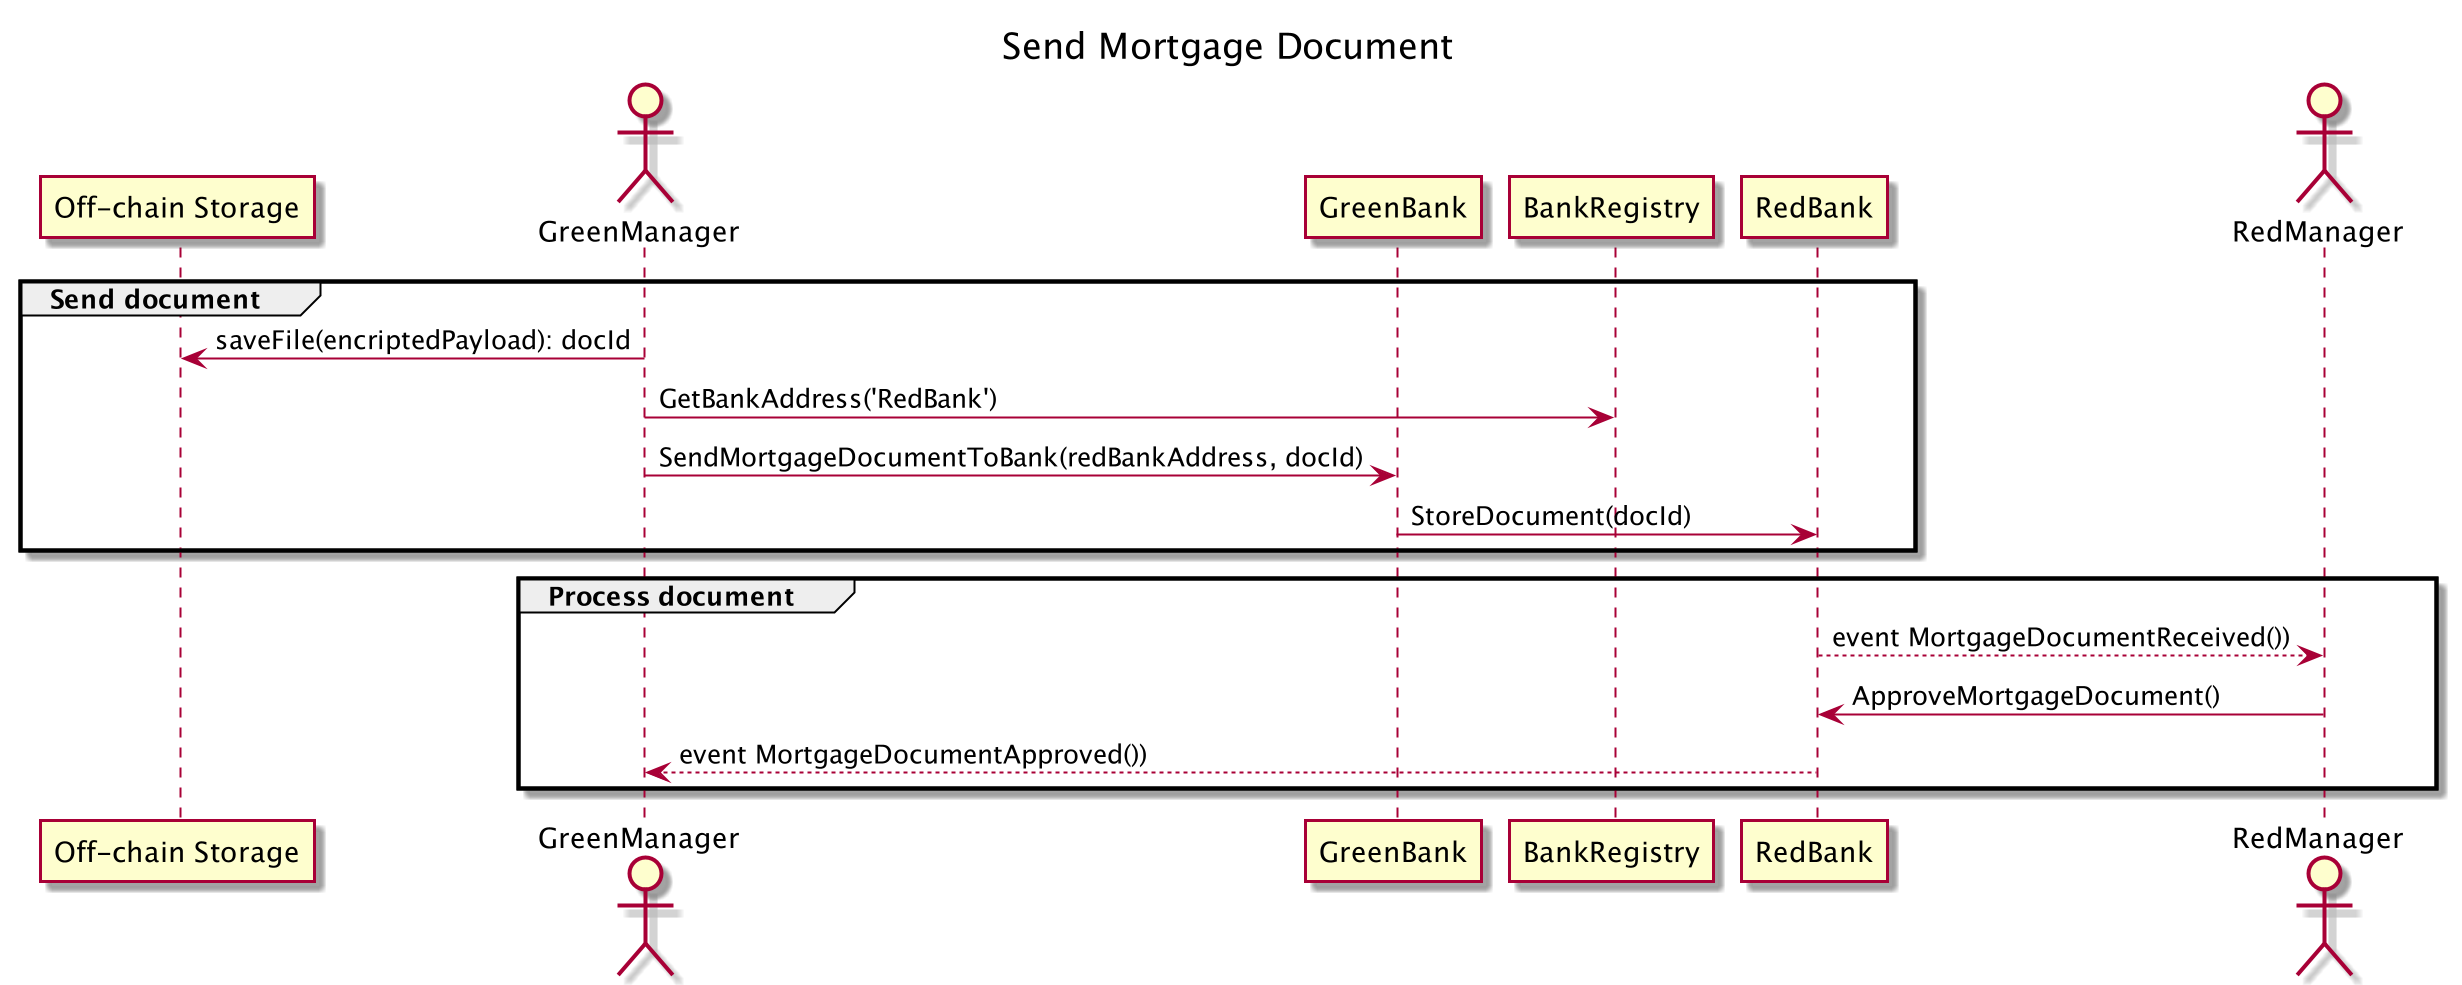

The diagram above was rendered by PlantUML. Its source (embedded in the PNG):
@startuml
title Send Mortgage Document

participant "Off-chain Storage" as Storage
actor GreenManager
participant GreenBank
participant BankRegistry
participant RedBank

group Send document
GreenManager -> Storage: saveFile(encriptedPayload): docId
GreenManager -> BankRegistry: GetBankAddress('RedBank')

GreenManager -> GreenBank: SendMortgageDocumentToBank(redBankAddress, docId)
GreenBank -> RedBank: StoreDocument(docId)

actor RedManager
end

group Process document
RedManager <-- RedBank: event MortgageDocumentReceived())
RedManager -> RedBank: ApproveMortgageDocument()

GreenManager <-- RedBank: event MortgageDocumentApproved())
end


@enduml